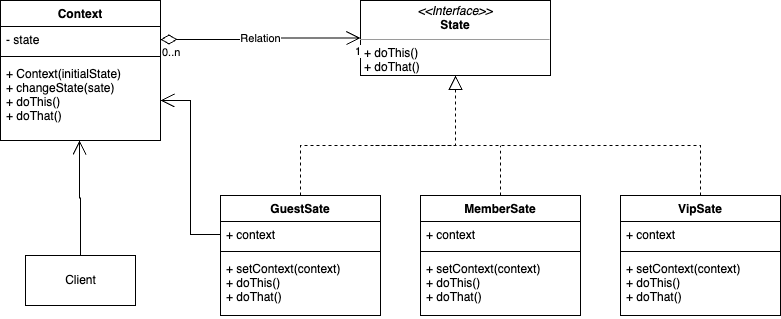

The diagram above was exported from draw.io. Its source (the exported page's mxGraphModel, read from the mxfile embedded in the PNG):
<mxGraphModel dx="1233" dy="1214" grid="1" gridSize="10" guides="1" tooltips="1" connect="1" arrows="1" fold="1" page="1" pageScale="1" pageWidth="827" pageHeight="1169" math="0" shadow="0">
  <root>
    <mxCell id="0" />
    <mxCell id="1" parent="0" />
    <mxCell id="6gyCSKJL87Tyjqc4X8BZ-1" value="Context" style="swimlane;fontStyle=1;align=center;verticalAlign=top;childLayout=stackLayout;horizontal=1;startSize=26;horizontalStack=0;resizeParent=1;resizeParentMax=0;resizeLast=0;collapsible=1;marginBottom=0;" vertex="1" parent="1">
      <mxGeometry x="60" y="515" width="160" height="140" as="geometry" />
    </mxCell>
    <mxCell id="6gyCSKJL87Tyjqc4X8BZ-2" value="- state" style="text;strokeColor=none;fillColor=none;align=left;verticalAlign=top;spacingLeft=4;spacingRight=4;overflow=hidden;rotatable=0;points=[[0,0.5],[1,0.5]];portConstraint=eastwest;" vertex="1" parent="6gyCSKJL87Tyjqc4X8BZ-1">
      <mxGeometry y="26" width="160" height="26" as="geometry" />
    </mxCell>
    <mxCell id="6gyCSKJL87Tyjqc4X8BZ-3" value="" style="line;strokeWidth=1;fillColor=none;align=left;verticalAlign=middle;spacingTop=-1;spacingLeft=3;spacingRight=3;rotatable=0;labelPosition=right;points=[];portConstraint=eastwest;strokeColor=inherit;" vertex="1" parent="6gyCSKJL87Tyjqc4X8BZ-1">
      <mxGeometry y="52" width="160" height="8" as="geometry" />
    </mxCell>
    <mxCell id="6gyCSKJL87Tyjqc4X8BZ-4" value="+ Context(initialState)&#10;+ changeState(sate)&#10;+ doThis()&#10;+ doThat()" style="text;strokeColor=none;fillColor=none;align=left;verticalAlign=top;spacingLeft=4;spacingRight=4;overflow=hidden;rotatable=0;points=[[0,0.5],[1,0.5]];portConstraint=eastwest;" vertex="1" parent="6gyCSKJL87Tyjqc4X8BZ-1">
      <mxGeometry y="60" width="160" height="80" as="geometry" />
    </mxCell>
    <mxCell id="6gyCSKJL87Tyjqc4X8BZ-5" value="Client" style="html=1;" vertex="1" parent="1">
      <mxGeometry x="85" y="770" width="110" height="50" as="geometry" />
    </mxCell>
    <mxCell id="6gyCSKJL87Tyjqc4X8BZ-6" value="" style="endArrow=open;endSize=12;html=1;rounded=0;exitX=0.5;exitY=0;exitDx=0;exitDy=0;entryX=0.494;entryY=1;entryDx=0;entryDy=0;entryPerimeter=0;edgeStyle=orthogonalEdgeStyle;" edge="1" parent="1" source="6gyCSKJL87Tyjqc4X8BZ-5" target="6gyCSKJL87Tyjqc4X8BZ-4">
      <mxGeometry width="160" relative="1" as="geometry">
        <mxPoint x="60" y="580" as="sourcePoint" />
        <mxPoint x="220" y="580" as="targetPoint" />
      </mxGeometry>
    </mxCell>
    <mxCell id="6gyCSKJL87Tyjqc4X8BZ-7" value="&lt;p style=&quot;margin:0px;margin-top:4px;text-align:center;&quot;&gt;&lt;i&gt;&amp;lt;&amp;lt;Interface&amp;gt;&amp;gt;&lt;/i&gt;&lt;br&gt;&lt;b&gt;State&lt;/b&gt;&lt;/p&gt;&lt;hr size=&quot;1&quot;&gt;&lt;p style=&quot;margin:0px;margin-left:4px;&quot;&gt;+ doThis()&lt;br style=&quot;border-color: var(--border-color); padding: 0px; margin: 0px;&quot;&gt;+ doThat()&lt;br&gt;&lt;/p&gt;" style="verticalAlign=top;align=left;overflow=fill;fontSize=12;fontFamily=Helvetica;html=1;" vertex="1" parent="1">
      <mxGeometry x="420" y="515" width="190" height="75" as="geometry" />
    </mxCell>
    <mxCell id="6gyCSKJL87Tyjqc4X8BZ-8" value="Relation" style="endArrow=open;html=1;endSize=12;startArrow=diamondThin;startSize=14;startFill=0;edgeStyle=orthogonalEdgeStyle;rounded=0;entryX=0;entryY=0.5;entryDx=0;entryDy=0;exitX=1;exitY=0.5;exitDx=0;exitDy=0;" edge="1" parent="1" source="6gyCSKJL87Tyjqc4X8BZ-2" target="6gyCSKJL87Tyjqc4X8BZ-7">
      <mxGeometry relative="1" as="geometry">
        <mxPoint x="60" y="580" as="sourcePoint" />
        <mxPoint x="220" y="580" as="targetPoint" />
      </mxGeometry>
    </mxCell>
    <mxCell id="6gyCSKJL87Tyjqc4X8BZ-9" value="0..n" style="edgeLabel;resizable=0;html=1;align=left;verticalAlign=top;" connectable="0" vertex="1" parent="6gyCSKJL87Tyjqc4X8BZ-8">
      <mxGeometry x="-1" relative="1" as="geometry" />
    </mxCell>
    <mxCell id="6gyCSKJL87Tyjqc4X8BZ-10" value="1" style="edgeLabel;resizable=0;html=1;align=right;verticalAlign=top;" connectable="0" vertex="1" parent="6gyCSKJL87Tyjqc4X8BZ-8">
      <mxGeometry x="1" relative="1" as="geometry" />
    </mxCell>
    <mxCell id="6gyCSKJL87Tyjqc4X8BZ-11" value="GuestSate" style="swimlane;fontStyle=1;align=center;verticalAlign=top;childLayout=stackLayout;horizontal=1;startSize=26;horizontalStack=0;resizeParent=1;resizeParentMax=0;resizeLast=0;collapsible=1;marginBottom=0;" vertex="1" parent="1">
      <mxGeometry x="280" y="710" width="160" height="120" as="geometry" />
    </mxCell>
    <mxCell id="6gyCSKJL87Tyjqc4X8BZ-12" value="+ context" style="text;strokeColor=none;fillColor=none;align=left;verticalAlign=top;spacingLeft=4;spacingRight=4;overflow=hidden;rotatable=0;points=[[0,0.5],[1,0.5]];portConstraint=eastwest;" vertex="1" parent="6gyCSKJL87Tyjqc4X8BZ-11">
      <mxGeometry y="26" width="160" height="26" as="geometry" />
    </mxCell>
    <mxCell id="6gyCSKJL87Tyjqc4X8BZ-13" value="" style="line;strokeWidth=1;fillColor=none;align=left;verticalAlign=middle;spacingTop=-1;spacingLeft=3;spacingRight=3;rotatable=0;labelPosition=right;points=[];portConstraint=eastwest;strokeColor=inherit;" vertex="1" parent="6gyCSKJL87Tyjqc4X8BZ-11">
      <mxGeometry y="52" width="160" height="8" as="geometry" />
    </mxCell>
    <mxCell id="6gyCSKJL87Tyjqc4X8BZ-14" value="+ setContext(context)&#10;+ doThis()&#10;+ doThat()&#10;" style="text;strokeColor=none;fillColor=none;align=left;verticalAlign=top;spacingLeft=4;spacingRight=4;overflow=hidden;rotatable=0;points=[[0,0.5],[1,0.5]];portConstraint=eastwest;" vertex="1" parent="6gyCSKJL87Tyjqc4X8BZ-11">
      <mxGeometry y="60" width="160" height="60" as="geometry" />
    </mxCell>
    <mxCell id="6gyCSKJL87Tyjqc4X8BZ-15" value="" style="endArrow=block;dashed=1;endFill=0;endSize=12;html=1;rounded=0;exitX=0.5;exitY=0;exitDx=0;exitDy=0;edgeStyle=orthogonalEdgeStyle;entryX=0.5;entryY=1;entryDx=0;entryDy=0;" edge="1" parent="1" source="6gyCSKJL87Tyjqc4X8BZ-11" target="6gyCSKJL87Tyjqc4X8BZ-7">
      <mxGeometry width="160" relative="1" as="geometry">
        <mxPoint x="60" y="580" as="sourcePoint" />
        <mxPoint x="435" y="600" as="targetPoint" />
        <Array as="points">
          <mxPoint x="360" y="660" />
          <mxPoint x="515" y="660" />
        </Array>
      </mxGeometry>
    </mxCell>
    <mxCell id="6gyCSKJL87Tyjqc4X8BZ-16" value="MemberSate" style="swimlane;fontStyle=1;align=center;verticalAlign=top;childLayout=stackLayout;horizontal=1;startSize=26;horizontalStack=0;resizeParent=1;resizeParentMax=0;resizeLast=0;collapsible=1;marginBottom=0;" vertex="1" parent="1">
      <mxGeometry x="480" y="710" width="160" height="120" as="geometry" />
    </mxCell>
    <mxCell id="6gyCSKJL87Tyjqc4X8BZ-17" value="+ context" style="text;strokeColor=none;fillColor=none;align=left;verticalAlign=top;spacingLeft=4;spacingRight=4;overflow=hidden;rotatable=0;points=[[0,0.5],[1,0.5]];portConstraint=eastwest;" vertex="1" parent="6gyCSKJL87Tyjqc4X8BZ-16">
      <mxGeometry y="26" width="160" height="26" as="geometry" />
    </mxCell>
    <mxCell id="6gyCSKJL87Tyjqc4X8BZ-18" value="" style="line;strokeWidth=1;fillColor=none;align=left;verticalAlign=middle;spacingTop=-1;spacingLeft=3;spacingRight=3;rotatable=0;labelPosition=right;points=[];portConstraint=eastwest;strokeColor=inherit;" vertex="1" parent="6gyCSKJL87Tyjqc4X8BZ-16">
      <mxGeometry y="52" width="160" height="8" as="geometry" />
    </mxCell>
    <mxCell id="6gyCSKJL87Tyjqc4X8BZ-19" value="+ setContext(context)&#10;+ doThis()&#10;+ doThat()&#10;" style="text;strokeColor=none;fillColor=none;align=left;verticalAlign=top;spacingLeft=4;spacingRight=4;overflow=hidden;rotatable=0;points=[[0,0.5],[1,0.5]];portConstraint=eastwest;" vertex="1" parent="6gyCSKJL87Tyjqc4X8BZ-16">
      <mxGeometry y="60" width="160" height="60" as="geometry" />
    </mxCell>
    <mxCell id="6gyCSKJL87Tyjqc4X8BZ-20" value="VipSate" style="swimlane;fontStyle=1;align=center;verticalAlign=top;childLayout=stackLayout;horizontal=1;startSize=26;horizontalStack=0;resizeParent=1;resizeParentMax=0;resizeLast=0;collapsible=1;marginBottom=0;" vertex="1" parent="1">
      <mxGeometry x="680" y="710" width="160" height="120" as="geometry" />
    </mxCell>
    <mxCell id="6gyCSKJL87Tyjqc4X8BZ-21" value="+ context" style="text;strokeColor=none;fillColor=none;align=left;verticalAlign=top;spacingLeft=4;spacingRight=4;overflow=hidden;rotatable=0;points=[[0,0.5],[1,0.5]];portConstraint=eastwest;" vertex="1" parent="6gyCSKJL87Tyjqc4X8BZ-20">
      <mxGeometry y="26" width="160" height="26" as="geometry" />
    </mxCell>
    <mxCell id="6gyCSKJL87Tyjqc4X8BZ-22" value="" style="line;strokeWidth=1;fillColor=none;align=left;verticalAlign=middle;spacingTop=-1;spacingLeft=3;spacingRight=3;rotatable=0;labelPosition=right;points=[];portConstraint=eastwest;strokeColor=inherit;" vertex="1" parent="6gyCSKJL87Tyjqc4X8BZ-20">
      <mxGeometry y="52" width="160" height="8" as="geometry" />
    </mxCell>
    <mxCell id="6gyCSKJL87Tyjqc4X8BZ-23" value="+ setContext(context)&#10;+ doThis()&#10;+ doThat()&#10;" style="text;strokeColor=none;fillColor=none;align=left;verticalAlign=top;spacingLeft=4;spacingRight=4;overflow=hidden;rotatable=0;points=[[0,0.5],[1,0.5]];portConstraint=eastwest;" vertex="1" parent="6gyCSKJL87Tyjqc4X8BZ-20">
      <mxGeometry y="60" width="160" height="60" as="geometry" />
    </mxCell>
    <mxCell id="6gyCSKJL87Tyjqc4X8BZ-24" value="" style="endArrow=open;endSize=12;html=1;rounded=0;exitX=0;exitY=0.5;exitDx=0;exitDy=0;entryX=1;entryY=0.5;entryDx=0;entryDy=0;edgeStyle=orthogonalEdgeStyle;" edge="1" parent="1" source="6gyCSKJL87Tyjqc4X8BZ-12" target="6gyCSKJL87Tyjqc4X8BZ-4">
      <mxGeometry width="160" relative="1" as="geometry">
        <mxPoint x="150" y="770" as="sourcePoint" />
        <mxPoint x="149.03999999999996" y="680" as="targetPoint" />
      </mxGeometry>
    </mxCell>
    <mxCell id="6gyCSKJL87Tyjqc4X8BZ-25" value="" style="endArrow=none;dashed=1;endFill=0;endSize=12;html=1;rounded=0;exitX=0.5;exitY=0;exitDx=0;exitDy=0;edgeStyle=orthogonalEdgeStyle;" edge="1" parent="1" source="6gyCSKJL87Tyjqc4X8BZ-16">
      <mxGeometry width="160" relative="1" as="geometry">
        <mxPoint x="360" y="734" as="sourcePoint" />
        <mxPoint x="560" y="660" as="targetPoint" />
      </mxGeometry>
    </mxCell>
    <mxCell id="6gyCSKJL87Tyjqc4X8BZ-26" value="" style="endArrow=none;dashed=1;endFill=0;endSize=12;html=1;rounded=0;exitX=0.5;exitY=0;exitDx=0;exitDy=0;edgeStyle=orthogonalEdgeStyle;" edge="1" parent="1" source="6gyCSKJL87Tyjqc4X8BZ-20">
      <mxGeometry width="160" relative="1" as="geometry">
        <mxPoint x="370" y="744" as="sourcePoint" />
        <mxPoint x="430" y="660" as="targetPoint" />
        <Array as="points">
          <mxPoint x="760" y="660" />
        </Array>
      </mxGeometry>
    </mxCell>
  </root>
</mxGraphModel>